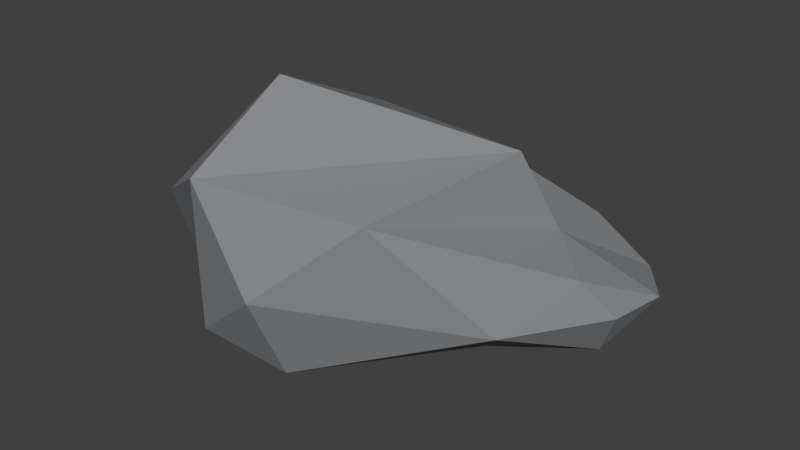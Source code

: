 # Source: decor_rock_4.blend  (saved by Blender 2.78.0; exported with 4.5.12 LTS)
import bpy
from mathutils import Matrix  # noqa: F401  (used for matrix-valued properties, if any)

bpy.ops.wm.read_factory_settings(use_empty=True)
scene = bpy.context.scene
scene.name = 'Scene'

# ---- collections
col_collection_1 = bpy.data.collections.new('Collection 1'); scene.collection.children.link(col_collection_1)

# ---- materials (node trees are filled in below, after node groups)
mat_material_001 = bpy.data.materials.new('Material.001')
mat_material_001.alpha_threshold = 0.0
mat_material_001.use_transparent_shadow = False
mat_material_001.diffuse_color = (0.2432, 0.2524, 0.2598, 1.0)
mat_material_001.roughness = 0.5

# ---- material node trees

# ---- world
world_world = bpy.data.worlds.new('World'); scene.world = world_world
world_world.color = (0.05088, 0.05088, 0.05088)
world_world.use_sun_shadow = False
world_world.sun_shadow_jitter_overblur = 0.0
world_world.cycles.sampling_method = 'MANUAL'

# ---- meshes
me_cube_001 = bpy.data.meshes.new('Cube.001')
me_cube_001.from_pydata([(4.3, 4.332, -1.139), (-3.624, 1.962, 5.842), (3.02, -0.275, -1.124), (6.18, 5.504, 0.7351), (0.6695, 5.222, 0.5062), (-6.458, -4.651, 0.3742), (-0.7067, -7.894, 2.674), (-6.283, -2.128, 5.675), (-4.686, -0.6901, 1.018), (-2.892, -7.86, 6.295), (7.716, 3.28, 1.055), (4.613, 1.606, 3.232), (-2.558, -4.178, 8.738), (-5.686, -2.922, -1.213), (-3.909, -6.993, 0.06456), (6.358, 0.1109, 2.549), (5.281, -2.972, 1.393), (-0.3442, 3.937, -1.072), (0.516, 3.146, -1.813), (-3.596, -3.518, -2.805), (3.616, 0.4897, 6.242), (1.661, 2.413, 5.019), (4.193, 4.939, 2.514), (2.122, -5.598, 5.356), (-7.976, -4.729, 3.284), (-6.422, -2.668, -0.3933), (-0.5855, -6.459, -0.5868), (-5.882, 1.298, 2.516), (-1.659, 1.118, -1.12), (6.61, 1.436, -0.6173), (3.372, 5.6, 0.3034), (2.218, 2.466, -2.499), (2.116, 5.073, -1.703), (6.218, 3.852, -0.7051), (1.772, 5.248, 2.237), (7.381, 0.9428, 1.129), (4.805, 2.301, -1.643)], [], [(27, 1, 4), (5, 14, 9), (17, 27, 4), (2, 29, 16), (29, 36, 33), (29, 10, 35), (14, 19, 26), (36, 29, 2), (20, 23, 11), (11, 22, 21), (1, 34, 4), (10, 29, 33), (30, 22, 3), (33, 36, 0), (3, 33, 0), (21, 20, 11), (1, 7, 12), (1, 21, 34), (15, 16, 35), (31, 19, 28), (18, 31, 28), (20, 9, 23), (31, 18, 32), (13, 19, 5), (35, 10, 15), (1, 12, 20), (15, 10, 11), (9, 12, 24), (24, 7, 8), (8, 5, 24), (7, 27, 8), (20, 12, 9), (2, 19, 31), (10, 33, 3), (3, 22, 11), (6, 23, 9), (11, 23, 15), (9, 14, 6), (3, 11, 10), (27, 28, 8), (16, 6, 26), (4, 30, 32), (25, 28, 13), (28, 27, 17), (31, 0, 36), (16, 26, 2), (28, 17, 18), (34, 21, 22), (5, 19, 14), (1, 27, 7), (25, 8, 28), (5, 9, 24), (30, 0, 32), (31, 36, 2), (12, 7, 24), (23, 6, 16), (31, 32, 0), (26, 6, 14), (19, 13, 28), (26, 19, 2), (34, 30, 4), (34, 22, 30), (16, 15, 23), (25, 5, 8), (16, 29, 35), (30, 3, 0), (4, 32, 17), (13, 5, 25), (17, 32, 18), (1, 20, 21)])
_uv = me_cube_001.uv_layers.new(name='UVMap')
_uv.uv.foreach_set('vector', [0.3381, 0.1572, 0.3408, 0.03364, 0.6122, 0.05653, 0.7265, 0.42, 0.7911, 0.5204, 0.6094, 0.6649, 0.6015, 0.1359, 0.3381, 0.1572, 0.6122, 0.05653, 0.4458, 0.5079, 0.4979, 0.3776, 0.6056, 0.5222, 0.7579, 0.7237, 0.7507, 0.8032, 0.6879, 0.7635, 0.7579, 0.7237, 0.669, 0.6828, 0.735, 0.6649, 0.4637, 0.848, 0.3381, 0.7438, 0.5149, 0.7402, 0.418, 0.4009, 0.4979, 0.3776, 0.4458, 0.5079, 0.7579, 0.8698, 0.8534, 0.6649, 0.8534, 0.9437, 0.1625, 0.1475, 0.2714, 0.08956, 0.2367, 0.2391, 0.3408, 0.03364, 0.6078, 0.0, 0.6122, 0.05653, 0.669, 0.6828, 0.7579, 0.7237, 0.6879, 0.7635, 0.3286, 0.06815, 0.2714, 0.08956, 0.2575, 0.0, 0.6879, 0.7635, 0.7507, 0.8032, 0.6782, 0.8311, 0.6066, 0.7571, 0.6879, 0.7635, 0.6782, 0.8311, 0.2367, 0.2391, 0.1272, 0.2377, 0.1625, 0.1475, 0.0, 0.6321, 0.1601, 0.641, 0.1385, 0.8251, 0.3381, 0.4021, 0.2367, 0.2391, 0.3381, 0.1457, 0.99, 0.5098, 0.8989, 0.5953, 0.9571, 0.4488, 0.6878, 0.1792, 0.4597, 0.3776, 0.5327, 0.2124, 0.299, 0.569, 0.3314, 0.5236, 0.3314, 0.6725, 0.9012, 0.0, 0.9012, 0.3343, 0.8114, 0.1602, 0.6878, 0.1792, 0.6325, 0.1638, 0.698, 0.1023, 0.7842, 0.388, 0.875, 0.4277, 0.7265, 0.42, 0.9571, 0.4488, 1.0, 0.3776, 0.99, 0.5098, 0.3381, 0.4021, 0.1166, 0.5236, 0.1272, 0.2377, 0.08693, 0.1168, 0.1574, 0.002336, 0.1625, 0.1475, 0.299, 0.8317, 0.1385, 0.8251, 0.299, 0.5989, 0.009718, 0.8664, 0.1508, 0.8317, 0.1508, 1.0, 0.1508, 1.0, 0.0, 0.9818, 0.009718, 0.8664, 0.9645, 0.1743, 0.9012, 0.05827, 0.9645, 0.0, 0.8114, 0.3589, 0.698, 0.1139, 0.8114, 0.0, 0.4458, 0.5079, 0.3381, 0.7438, 0.3395, 0.4618, 0.669, 0.6828, 0.6879, 0.7635, 0.6066, 0.7571, 0.2575, 0.0, 0.2714, 0.08956, 0.1625, 0.1475, 0.875, 0.8481, 0.9865, 0.7788, 1.0, 0.9371, 0.1625, 0.1475, 0.0, 0.373, 0.08693, 0.1168, 0.6094, 0.6649, 0.7911, 0.5204, 0.7657, 0.6649, 0.2575, 0.0, 0.1625, 0.1475, 0.1574, 0.002336, 0.3381, 0.1572, 0.5327, 0.2124, 0.3809, 0.2275, 0.6056, 0.5222, 0.6056, 0.7998, 0.5149, 0.7402, 0.6122, 0.05653, 0.698, 0.02608, 0.698, 0.1023, 0.3382, 0.3251, 0.5327, 0.2124, 0.3734, 0.3445, 0.5327, 0.2124, 0.3381, 0.1572, 0.6015, 0.1359, 0.7579, 0.8938, 0.6782, 0.8311, 0.7507, 0.8032, 0.6056, 0.5222, 0.5149, 0.7402, 0.4458, 0.5079, 0.5327, 0.2124, 0.6015, 0.1359, 0.6325, 0.1638, 0.3381, 0.1457, 0.2367, 0.2391, 0.2714, 0.08956, 0.7265, 0.42, 0.875, 0.4277, 0.7911, 0.5204, 0.0, 0.6321, 0.0978, 0.5236, 0.1601, 0.641, 0.3382, 0.3251, 0.3809, 0.2275, 0.5327, 0.2124, 0.7265, 0.42, 0.6094, 0.6649, 0.6056, 0.4281, 0.6056, 0.8456, 0.6782, 0.8311, 0.663, 0.9116, 0.3395, 0.4618, 0.418, 0.4009, 0.4458, 0.5079, 0.1385, 0.8251, 0.1601, 0.641, 0.299, 0.5989, 0.9865, 0.7788, 0.875, 0.8481, 0.8989, 0.5953, 0.7579, 0.8938, 0.663, 0.9116, 0.6782, 0.8311, 0.8678, 0.5919, 0.7657, 0.6649, 0.7911, 0.5204, 0.4597, 0.3776, 0.3734, 0.3445, 0.5327, 0.2124, 0.5149, 0.7402, 0.3381, 0.7438, 0.4458, 0.5079, 0.6078, 0.0, 0.698, 0.02608, 0.6122, 0.05653, 0.3381, 0.1457, 0.2714, 0.08956, 0.3286, 0.06815, 0.8989, 0.5953, 0.99, 0.5098, 0.9865, 0.7788, 0.9012, 0.2285, 0.9478, 0.1743, 0.9478, 0.3227, 0.6056, 0.5222, 0.4979, 0.3776, 0.5591, 0.3808, 0.6056, 0.8456, 0.6066, 0.7571, 0.6782, 0.8311, 0.6122, 0.05653, 0.698, 0.1023, 0.6015, 0.1359, 0.7842, 0.388, 0.7265, 0.42, 0.7436, 0.3776, 0.6015, 0.1359, 0.698, 0.1023, 0.6325, 0.1638, 0.3381, 0.4021, 0.1272, 0.2377, 0.2367, 0.2391])
me_cube_001.materials.append(mat_material_001)
me_cube_001.use_remesh_preserve_volume = False
me_cube_001.use_remesh_preserve_attributes = False
me_cube_001.use_mirror_vertex_groups = False
me_cube_001.update()

# ---- objects
ob_cube = bpy.data.objects.new('Cube', me_cube_001)

# ---- transforms, parenting, visibility, modifiers, constraints
ob_cube.location = (0.0, 0.0, 0.0)
ob_cube.lineart.crease_threshold = 0.0

# ---- collection membership
col_collection_1.objects.link(ob_cube)

# ---- scene / render settings (as saved in the file)
scene.frame_start = 1; scene.frame_end = 250; scene.frame_set(0)
scene.render.engine = 'BLENDER_EEVEE_NEXT'
scene.render.resolution_percentage = 50
scene.render.dither_intensity = 0.0
scene.cycles.use_denoising = False
scene.cycles.samples = 128
scene.cycles.sampling_pattern = 'TABULATED_SOBOL'
scene.cycles.light_sampling_threshold = 0.0
scene.cycles.use_adaptive_sampling = False
scene.cycles.use_light_tree = False
scene.cycles.blur_glossy = 0.0
scene.cycles.sample_clamp_indirect = 0.0
scene.view_settings.view_transform = 'Standard'
bpy.context.view_layer.update()

# ---- added for rendering (the .blend has no active camera and no usable light): camera, sun
cam_auto = bpy.data.cameras.new('AutoCamera')
cam_auto.lens = 50.0
cam_auto.sensor_width = 36.0
cam_auto.clip_end = 1000.0
ob_auto_camera = bpy.data.objects.new('AutoCamera', cam_auto)
scene.collection.objects.link(ob_auto_camera)
ob_auto_camera.location = (21.7958, -27.4578, 20.5065)
ob_auto_camera.rotation_euler = (1.09748, -7.21219e-08, 0.694738)
scene.camera = ob_auto_camera
light_auto_sun = bpy.data.lights.new('AutoSun', 'SUN')
light_auto_sun.energy = 3.0
light_auto_sun.angle = 0.0523599
ob_auto_sun = bpy.data.objects.new('AutoSun', light_auto_sun)
scene.collection.objects.link(ob_auto_sun)
ob_auto_sun.rotation_euler = (0.872665, 0.174533, 0.523599)
bpy.context.view_layer.update()
